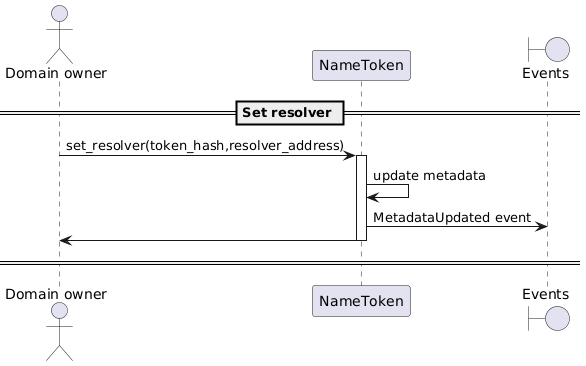

The diagram above was rendered by PlantUML. Its source (embedded in the PNG):
@startuml
'https://plantuml.com/sequence-diagram

'autonumber
actor "Domain owner"
participant "NameToken"
boundary "Events"

== Set resolver ==

"Domain owner" -> NameToken: set_resolver(token_hash,resolver_address)
activate NameToken
NameToken -> NameToken: update metadata
NameToken -> "Events": MetadataUpdated event
NameToken -> "Domain owner"
deactivate NameToken

== ==

@enduml